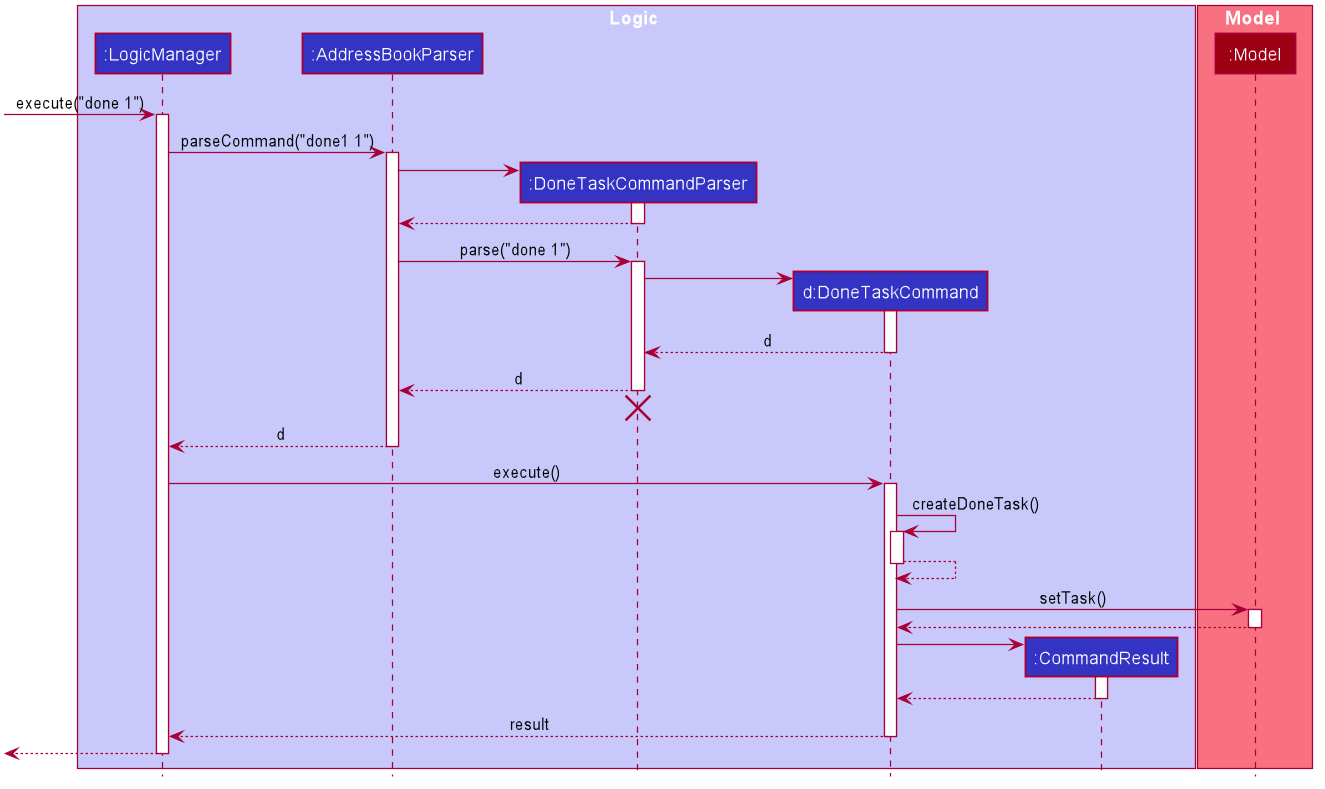

The diagram above was rendered by PlantUML. Its source (embedded in the PNG):
@startuml








skinparam BackgroundColor #FFFFFFF

skinparam Shadowing false

skinparam Class {
    FontColor #FFFFFF
    BorderThickness 1
    BorderColor #FFFFFF
    StereotypeFontColor #FFFFFF
    FontName Arial
}

skinparam Actor {
    BorderColor #000000
    Color #000000
    FontName Arial
}

skinparam Sequence {
    MessageAlign center
    BoxFontSize 15
    BoxPadding 0
    BoxFontColor #FFFFFF
    FontName Arial
}

skinparam Participant {
    FontColor #FFFFFFF
    Padding 20
}

skinparam MinClassWidth 50
skinparam ParticipantPadding 10
skinparam Shadowing false
skinparam DefaultTextAlignment center
skinparam packageStyle Rectangle

hide footbox
hide members
hide circle

box Logic #C8C8FA
participant ":LogicManager" as LogicManager #3333C4
participant ":AddressBookParser" as AddressBookParser #3333C4
participant ":DoneTaskCommandParser" as DoneTaskCommandParser #3333C4
participant "d:DoneTaskCommand" as DoneTaskCommand #3333C4
participant ":CommandResult" as CommandResult #3333C4
end box

box Model #F97181
participant ":Model" as Model #9D0012
end box

[-> LogicManager : execute("done 1")
activate LogicManager

LogicManager -> AddressBookParser : parseCommand("done1 1")
activate AddressBookParser

create DoneTaskCommandParser
AddressBookParser -> DoneTaskCommandParser
activate DoneTaskCommandParser

DoneTaskCommandParser --> AddressBookParser
deactivate DoneTaskCommandParser

AddressBookParser -> DoneTaskCommandParser : parse("done 1")
activate DoneTaskCommandParser

create DoneTaskCommand
DoneTaskCommandParser -> DoneTaskCommand
activate DoneTaskCommand

DoneTaskCommand --> DoneTaskCommandParser : d
deactivate DoneTaskCommand

DoneTaskCommandParser --> AddressBookParser : d
deactivate DoneTaskCommandParser
DoneTaskCommandParser -[hidden]-> AddressBookParser
destroy DoneTaskCommandParser

AddressBookParser --> LogicManager : d
deactivate AddressBookParser

LogicManager -> DoneTaskCommand : execute()
activate DoneTaskCommand

DoneTaskCommand -> DoneTaskCommand : createDoneTask()
activate DoneTaskCommand

DoneTaskCommand --> DoneTaskCommand
deactivate DoneTaskCommand

DoneTaskCommand -> Model : setTask()
activate Model

Model --> DoneTaskCommand
deactivate Model

create CommandResult
DoneTaskCommand -> CommandResult
activate CommandResult

CommandResult --> DoneTaskCommand
deactivate CommandResult

DoneTaskCommand --> LogicManager : result
deactivate DoneTaskCommand

[<--LogicManager
deactivate LogicManager
@enduml